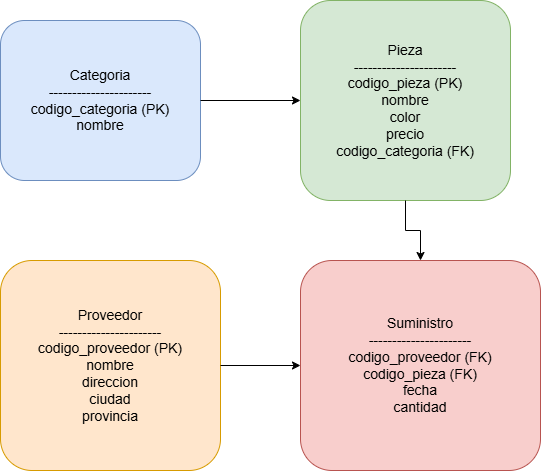

The diagram above was exported from draw.io. Its source (the exported page's mxGraphModel, read from the mxfile embedded in the PNG):
<mxGraphModel dx="1665" dy="785" grid="1" gridSize="10" guides="1" tooltips="1" connect="1" arrows="1" fold="1" page="1" pageScale="1" pageWidth="827" pageHeight="1169" math="0" shadow="0">
  <root>
    <mxCell id="0" />
    <mxCell id="1" parent="0" />
    <mxCell id="Wu5mXWYOIdyEiTHBH4WY-1" parent="1" style="rounded=1;whiteSpace=wrap;html=1;fillColor=#dae8fc;strokeColor=#6c8ebf;fontSize=14;" value="Categoria&lt;br&gt;----------------------&lt;br&gt;codigo_categoria (PK)&lt;br&gt;nombre" vertex="1">
      <mxGeometry height="160" width="200" x="40" y="60" as="geometry" />
    </mxCell>
    <mxCell id="Wu5mXWYOIdyEiTHBH4WY-2" parent="1" style="rounded=1;whiteSpace=wrap;html=1;fillColor=#d5e8d4;strokeColor=#82b366;fontSize=14;" value="Pieza&lt;br&gt;----------------------&lt;br&gt;codigo_pieza (PK)&lt;br&gt;nombre&lt;br&gt;color&lt;br&gt;precio&lt;br&gt;codigo_categoria (FK)" vertex="1">
      <mxGeometry height="200" width="210" x="340" y="40" as="geometry" />
    </mxCell>
    <mxCell id="Wu5mXWYOIdyEiTHBH4WY-3" parent="1" style="rounded=1;whiteSpace=wrap;html=1;fillColor=#ffe6cc;strokeColor=#d79b00;fontSize=14;" value="Proveedor&lt;br&gt;----------------------&lt;br&gt;codigo_proveedor (PK)&lt;br&gt;nombre&lt;br&gt;direccion&lt;br&gt;ciudad&lt;br&gt;provincia" vertex="1">
      <mxGeometry height="210" width="220" x="40" y="300" as="geometry" />
    </mxCell>
    <mxCell id="Wu5mXWYOIdyEiTHBH4WY-4" parent="1" style="rounded=1;whiteSpace=wrap;html=1;fillColor=#f8cecc;strokeColor=#b85450;fontSize=14;" value="Suministro&lt;br&gt;----------------------&lt;br&gt;codigo_proveedor (FK)&lt;br&gt;codigo_pieza (FK)&lt;br&gt;fecha&lt;br&gt;cantidad" vertex="1">
      <mxGeometry height="210" width="240" x="340" y="300" as="geometry" />
    </mxCell>
    <mxCell id="Wu5mXWYOIdyEiTHBH4WY-5" edge="1" parent="1" source="Wu5mXWYOIdyEiTHBH4WY-1" style="edgeStyle=orthogonalEdgeStyle;rounded=0;html=1;strokeColor=#000000;" target="Wu5mXWYOIdyEiTHBH4WY-2">
      <mxGeometry relative="1" as="geometry" />
    </mxCell>
    <mxCell id="Wu5mXWYOIdyEiTHBH4WY-6" edge="1" parent="1" source="Wu5mXWYOIdyEiTHBH4WY-3" style="edgeStyle=orthogonalEdgeStyle;rounded=0;html=1;strokeColor=#000000;" target="Wu5mXWYOIdyEiTHBH4WY-4">
      <mxGeometry relative="1" as="geometry" />
    </mxCell>
    <mxCell id="Wu5mXWYOIdyEiTHBH4WY-7" edge="1" parent="1" source="Wu5mXWYOIdyEiTHBH4WY-2" style="edgeStyle=orthogonalEdgeStyle;rounded=0;html=1;strokeColor=#000000;" target="Wu5mXWYOIdyEiTHBH4WY-4">
      <mxGeometry relative="1" as="geometry" />
    </mxCell>
  </root>
</mxGraphModel>